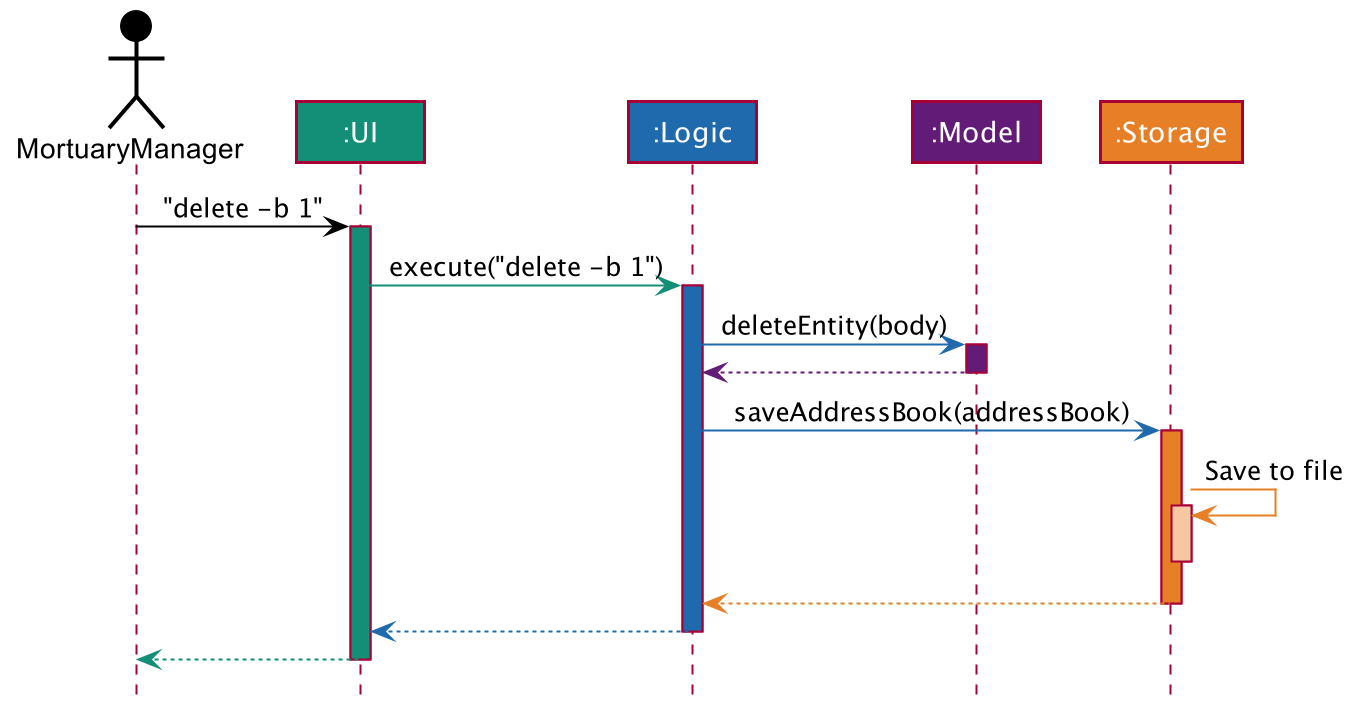

The diagram above was rendered by PlantUML. Its source (embedded in the PNG):
@startuml











skinparam BackgroundColor #FFFFFFF

skinparam Shadowing false

skinparam Class {
    FontColor #FFFFFF
    BorderThickness 1
    BorderColor #FFFFFF
    StereotypeFontColor #FFFFFF
    FontName Arial
}

skinparam Actor {
    BorderColor #000000
    Color #000000
    FontName Arial
}

skinparam Sequence {
    MessageAlign center
    BoxFontSize 15
    BoxPadding 0
    BoxFontColor #FFFFFF
    FontName Arial
}

skinparam Participant {
    FontColor #FFFFFFF
    Padding 20
}

skinparam MinClassWidth 50
skinparam ParticipantPadding 10
skinparam Shadowing false
skinparam DefaultTextAlignment center
skinparam packageStyle Rectangle

hide footbox
hide members
hide circle

Actor MortuaryManager as user #000000
Participant ":UI" as ui #148f77
Participant ":Logic" as logic #1f69ad
Participant ":Model" as model #621c78
Participant ":Storage" as storage #e67f25

user -[#000000]> ui : "delete -b 1"
activate ui #148f77

ui -[#148f77]> logic : execute("delete -b 1")
activate logic #1f69ad

logic -[#1f69ad]> model : deleteEntity(body)
activate model #621c78

model -[#621c78]-> logic
deactivate model

logic -[#1f69ad]> storage : saveAddressBook(addressBook)
activate storage #e67f25

storage -[#e67f25]> storage : Save to file
activate storage #f5c8a2
deactivate storage

storage --[#e67f25]> logic
deactivate storage

logic --[#1f69ad]> ui
deactivate logic

ui--[#148f77]> user
deactivate ui
@enduml